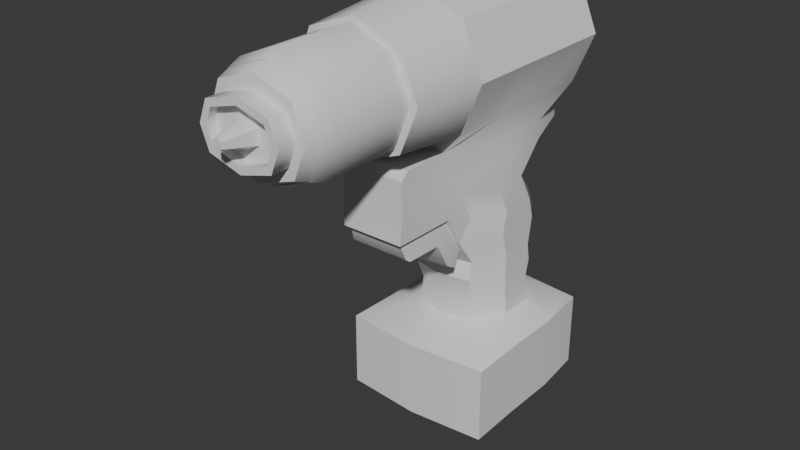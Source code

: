 # Source: drill.blend  (saved by Blender 4.5.90; exported with 4.5.12 LTS)
import bpy
from mathutils import Matrix  # noqa: F401  (used for matrix-valued properties, if any)

bpy.ops.wm.read_factory_settings(use_empty=True)
scene = bpy.context.scene
scene.name = 'Scene'

# ---- collections
col_collection = bpy.data.collections.new('Collection'); scene.collection.children.link(col_collection)

# ---- node groups
ng_smooth_by_angle = bpy.data.node_groups.new('Smooth by Angle', 'GeometryNodeTree')
_s = ng_smooth_by_angle.interface.new_socket(name='Mesh', in_out='OUTPUT', socket_type='NodeSocketGeometry')
_s = ng_smooth_by_angle.interface.new_socket(name='Mesh', in_out='INPUT', socket_type='NodeSocketGeometry')
_s = ng_smooth_by_angle.interface.new_socket(name='Angle', in_out='INPUT', socket_type='NodeSocketFloat')
_s.subtype = 'ANGLE'
_s.default_value = 0.5236
_s.min_value = 0.0
_s.max_value = 3.142
_s.description = 'Maximum face angle for smooth edges'
_s = ng_smooth_by_angle.interface.new_socket(name='Ignore Sharpness', in_out='INPUT', socket_type='NodeSocketBool')
_s.force_non_field = True
ng_smooth_by_angle.description = 'Set the sharpness of mesh edges based on the angle between the neighboring faces'
ng_smooth_by_angle.is_modifier = True
_N = ng_smooth_by_angle.nodes; _L = ng_smooth_by_angle.links
n0 = _N.new('GeometryNodeSetShadeSmooth'); n0.name = 'Set Shade Smooth'; n0.location = (120, -80)
n0.domain = 'EDGE'
n1 = _N.new('GeometryNodeSetShadeSmooth'); n1.name = 'Set Shade Smooth.001'; n1.location = (300, -80)
n2 = _N.new('NodeGroupOutput'); n2.name = 'Group Output'; n2.location = (480, -80)
n3 = _N.new('GeometryNodeInputMeshEdgeAngle'); n3.name = 'Edge Angle'; n3.location = (-440, -240)
n4 = _N.new('NodeGroupInput'); n4.name = 'Group Input'; n4.location = (-80, -80)
n5 = _N.new('GeometryNodeInputEdgeSmooth'); n5.name = 'Is Edge Smooth'; n5.location = (-260, -120)
n6 = _N.new('GeometryNodeInputShadeSmooth'); n6.name = 'Is Shade Smooth'; n6.location = (-440, -397)
n7 = _N.new('FunctionNodeCompare'); n7.name = 'Compare'; n7.location = (-260, -260)
n7.operation = 'LESS_EQUAL'
n7.inputs[6].default_value = (0.0, 0.0, 0.0, 0.0)
n7.inputs[7].default_value = (0.0, 0.0, 0.0, 0.0)
n8 = _N.new('FunctionNodeBooleanMath'); n8.name = 'Boolean Math.001'; n8.location = (-80, -260)
n9 = _N.new('NodeGroupInput'); n9.name = 'Group Input.001'; n9.location = (-440, -329)
n10 = _N.new('NodeGroupInput'); n10.name = 'Group Input.002'; n10.location = (-259, -189)
n11 = _N.new('FunctionNodeBooleanMath'); n11.name = 'Boolean Math'; n11.location = (-80, -149)
n11.operation = 'OR'
n12 = _N.new('FunctionNodeBooleanMath'); n12.name = 'Boolean Math.002'; n12.location = (-260, -380)
n12.operation = 'OR'
n13 = _N.new('NodeGroupInput'); n13.name = 'Group Input.003'; n13.location = (-440, -460)
_L.new(n3.outputs[0], n7.inputs[0])
_L.new(n1.outputs[0], n2.inputs[0])
_L.new(n9.outputs[1], n7.inputs[1])
_L.new(n7.outputs[0], n8.inputs[0])
_L.new(n4.outputs[0], n0.inputs[0])
_L.new(n0.outputs[0], n1.inputs[0])
_L.new(n8.outputs[0], n0.inputs[2])
_L.new(n10.outputs[2], n11.inputs[1])
_L.new(n5.outputs[0], n11.inputs[0])
_L.new(n11.outputs[0], n0.inputs[1])
_L.new(n13.outputs[2], n12.inputs[1])
_L.new(n6.outputs[0], n12.inputs[0])
_L.new(n12.outputs[0], n8.inputs[1])
n2.is_active_output = True

# ---- world
world_world = bpy.data.worlds.new('World'); scene.world = world_world
world_world.use_nodes = True; world_world.node_tree.nodes.clear()
_N = world_world.node_tree.nodes; _L = world_world.node_tree.links
n0 = _N.new('ShaderNodeOutputWorld'); n0.name = 'World Output'; n0.location = (200, 100)
n1 = _N.new('ShaderNodeBackground'); n1.name = 'Background'; n1.location = (-200, 100)
n1.inputs[0].default_value = (0.05088, 0.05088, 0.05088, 1.0)
_L.new(n1.outputs[0], n0.inputs[0])
n0.is_active_output = True
world_world.color = (0.05088, 0.05088, 0.05088)
world_world.sun_shadow_jitter_overblur = 0.0

# ---- meshes
me_cylinder = bpy.data.meshes.new('Cylinder')
me_cylinder.from_pydata([(0.0, 0.148, 0.1), (0.0, -0.1, 0.1), (0.07071, 0.148, 0.07071), (0.07071, -0.1, 0.07071), (0.1, 0.148, 4.371e-09), (0.1, -0.1, -4.371e-09), (0.07071, 0.148, -0.07071), (0.07071, -0.1, -0.07071), (0.0, 0.148, -0.1), (0.07058, 0.01627, -0.3716), (0.07441, 0.06195, -0.2387), (0.04629, 0.148, -0.1), (0.03172, 0.09925, -0.3366), (0.0, 0.1102, -0.3366), (0.0, -0.03466, -0.3366), (0.04179, -0.02529, -0.3366), (0.0, -0.1, -0.1), (0.04629, -0.1, -0.1), (0.07441, -0.005592, -0.2387), (0.07506, 0.05215, -0.2076), (0.04629, 0.148, -0.1259), (0.03809, 0.06976, -0.1667), (0.03707, 0.09358, -0.2071), (0.03707, 0.1186, -0.2387), (0.0757, -0.0002119, -0.208), (0.03359, 0.1102, -0.3072), (0.0, 0.1212, -0.3072), (0.07543, 0.02879, -0.1667), (0.0, 0.1295, -0.2387), (0.0, 0.1295, -0.2071), (0.0, 0.1064, -0.1667), (0.0, 0.148, -0.1259), (0.07543, -0.02311, -0.1667), (0.06905, 0.0619, -0.3366), (0.04714, -0.06376, -0.2387), (0.04909, -0.0432, -0.2084), (0.04816, -0.06564, -0.1667), (0.06905, 0.01362, -0.3366), (0.04366, -0.03646, -0.3072), (0.04366, -0.02931, -0.2828), (0.07071, 0.06536, -0.07071), (0.07071, -0.01732, -0.07071), (0.1, 0.06536, 1.457e-09), (0.04629, -0.1, -0.1259), (0.0, -0.1789, -0.1259), (0.1, -0.01732, -1.457e-09), (0.04629, -0.1789, -0.1667), (0.04629, -0.1789, -0.1259), (0.07071, 0.06536, 0.07071), (0.07071, -0.01732, 0.07071), (0.03359, 0.1001, -0.2828), (0.0, 0.111, -0.2828), (0.0, -0.01732, 0.1), (0.03324, 0.1127, -0.3716), (0.0, 0.1236, -0.3716), (0.0, -0.03741, -0.3716), (0.04331, -0.02804, -0.3716), (0.09911, 0.148, -0.3952), (0.0, 0.1589, -0.3952), (0.0, -0.1021, -0.3952), (0.1092, -0.09276, -0.3952), (0.09911, 0.148, -0.5045), (0.0, 0.1589, -0.5045), (0.0, -0.1021, -0.5045), (0.1092, -0.09276, -0.5045), (0.0, 0.06536, 0.1), (0.0, -0.04582, -0.3072), (0.0, -0.03868, -0.2828), (0.0, -0.07313, -0.2387), (0.0, -0.05257, -0.2084), (0.0, -0.1789, -0.1667), (0.07058, 0.06994, -0.3716), (0.1073, -0.01511, -0.3952), (0.1073, 0.07191, -0.3952), (0.0, -0.01511, -0.5045), (0.0, 0.07191, -0.5045), (0.1073, -0.01511, -0.5045), (0.1073, 0.07191, -0.5045), (0.07543, -0.01732, -0.1), (0.07543, 0.06536, -0.1), (0.07543, -0.01732, -0.1259), (0.07543, 0.06536, -0.1259), (0.07092, 0.01121, -0.2828), (0.07092, 0.0611, -0.2828), (0.07092, 0.009843, -0.3072), (0.07092, 0.06551, -0.3072), (0.0, -0.1789, -0.111), (2.003e-15, -0.1679, -0.1), (0.04629, -0.1679, -0.1), (0.04629, -0.1789, -0.111), (0.04509, -0.1806, -0.1959), (0.0, -0.1806, -0.1959), (0.0, -0.09515, -0.1959), (0.0, -0.07147, -0.2387), (0.04663, -0.08745, -0.1959), (0.04714, -0.06376, -0.2387)], [], [(52, 1, 3, 49), (49, 3, 5, 45), (45, 5, 7, 41), (26, 25, 12, 13), (41, 7, 17, 78), (0, 2, 4, 6, 11, 8), (3, 1, 16, 17, 7, 5), (13, 12, 53, 54), (50, 83, 85, 25), (84, 38, 15, 37), (33, 37, 9, 71), (12, 33, 71, 53), (36, 43, 47, 46), (47, 44, 70, 46), (73, 72, 76, 77), (57, 73, 77, 61), (71, 9, 72, 73), (53, 71, 73, 57), (77, 76, 74, 75), (61, 77, 75, 62), (78, 17, 43, 80), (80, 43, 36, 32), (32, 36, 35, 24), (24, 35, 34, 18), (18, 34, 39, 82), (82, 39, 38, 84), (8, 11, 20, 31), (31, 20, 21, 30), (30, 21, 22, 29), (29, 22, 23, 28), (28, 23, 50, 51), (51, 50, 25, 26), (56, 55, 59, 60), (15, 14, 55, 56), (37, 15, 56, 9), (72, 60, 64, 76), (9, 56, 60, 72), (54, 53, 57, 58), (76, 64, 63, 74), (58, 57, 61, 62), (60, 59, 63, 64), (35, 36, 94, 95), (34, 35, 69, 68), (38, 39, 67, 66), (36, 46, 90, 94), (39, 34, 68, 67), (15, 38, 66, 14), (83, 82, 84, 85), (23, 10, 83, 50), (10, 18, 82, 83), (22, 19, 10, 23), (19, 24, 18, 10), (21, 27, 19, 22), (27, 32, 24, 19), (20, 81, 27, 21), (81, 80, 32, 27), (11, 79, 81, 20), (79, 78, 80, 81), (25, 85, 33, 12), (85, 84, 37, 33), (6, 40, 79, 11), (40, 41, 78, 79), (4, 42, 40, 6), (42, 45, 41, 40), (2, 48, 42, 4), (48, 49, 45, 42), (0, 65, 48, 2), (65, 52, 49, 48), (86, 89, 88, 87), (17, 16, 87, 88), (89, 86, 44, 47), (43, 17, 88, 89, 47), (95, 94, 92, 93), (94, 90, 91, 92), (69, 35, 95, 93), (46, 70, 91, 90)])
me_cylinder.polygons.foreach_set('use_smooth', [True] * 76)
_uv = me_cylinder.uv_layers.new(name='UVMap')
_uv.uv.foreach_set('vector', [1.0, 0.8333, 1.0, 1.0, 0.875, 1.0, 0.875, 0.8333, 0.875, 0.8333, 0.875, 1.0, 0.75, 1.0, 0.75, 0.8333, 0.75, 0.8333, 0.75, 1.0, 0.625, 1.0, 0.625, 0.8333, 0.75, 0.01, 0.8349, 0.04515, 0.8349, 0.04515, 0.75, 0.01, 0.625, 0.8333, 0.625, 1.0, 0.5625, 1.0, 0.5625, 0.8333, 0.75, 0.49, 0.9197, 0.4197, 0.99, 0.25, 0.9197, 0.08029, 0.8349, 0.04515, 0.75, 0.01, 0.4197, 0.4197, 0.25, 0.49, 0.25, 0.01, 0.3349, 0.04515, 0.4197, 0.08029, 0.49, 0.25, 0.75, 0.01, 0.8349, 0.04515, 0.8349, 0.04515, 0.75, 0.01, 0.5625, 0.5, 0.5625, 0.6667, 0.5625, 0.6667, 0.5625, 0.5, 0.5625, 0.8333, 0.5625, 1.0, 0.5625, 1.0, 0.5625, 0.8333, 0.5625, 0.6667, 0.5625, 0.8333, 0.5625, 0.8333, 0.5625, 0.6667, 0.5625, 0.5, 0.5625, 0.6667, 0.5625, 0.6667, 0.5625, 0.5, 0.5625, 1.0, 0.5625, 1.0, 0.5625, 1.0, 0.5625, 1.0, 0.3349, 0.04515, 0.25, 0.01, 0.25, 0.01, 0.3349, 0.04515, 0.5625, 0.6667, 0.5625, 0.8333, 0.5625, 0.8333, 0.5625, 0.6667, 0.5625, 0.5, 0.5625, 0.6667, 0.5625, 0.6667, 0.5625, 0.5, 0.5625, 0.6667, 0.5625, 0.8333, 0.5625, 0.8333, 0.5625, 0.6667, 0.5625, 0.5, 0.5625, 0.6667, 0.5625, 0.6667, 0.5625, 0.5, 0.5625, 0.6667, 0.5625, 0.8333, 0.5, 0.8333, 0.5, 0.6667, 0.5625, 0.5, 0.5625, 0.6667, 0.5, 0.6667, 0.5, 0.5, 0.5625, 0.8333, 0.5625, 1.0, 0.5625, 1.0, 0.5625, 0.8333, 0.5625, 0.8333, 0.5625, 1.0, 0.5625, 1.0, 0.5625, 0.8333, 0.5625, 0.8333, 0.5625, 1.0, 0.5625, 1.0, 0.5625, 0.8333, 0.5625, 0.8333, 0.5625, 1.0, 0.5625, 1.0, 0.5625, 0.8333, 0.5625, 0.8333, 0.5625, 1.0, 0.5625, 1.0, 0.5625, 0.8333, 0.5625, 0.8333, 0.5625, 1.0, 0.5625, 1.0, 0.5625, 0.8333, 0.75, 0.01, 0.8349, 0.04515, 0.8349, 0.04515, 0.75, 0.01, 0.75, 0.01, 0.8349, 0.04515, 0.8349, 0.04515, 0.75, 0.01, 0.75, 0.01, 0.8349, 0.04515, 0.8349, 0.04515, 0.75, 0.01, 0.75, 0.01, 0.8349, 0.04515, 0.8349, 0.04515, 0.75, 0.01, 0.75, 0.01, 0.8349, 0.04515, 0.8349, 0.04515, 0.75, 0.01, 0.75, 0.01, 0.8349, 0.04515, 0.8349, 0.04515, 0.75, 0.01, 0.5625, 1.0, 0.5, 1.0, 0.5, 1.0, 0.5625, 1.0, 0.5625, 1.0, 0.5, 1.0, 0.5, 1.0, 0.5625, 1.0, 0.5625, 0.8333, 0.5625, 1.0, 0.5625, 1.0, 0.5625, 0.8333, 0.5625, 0.8333, 0.5625, 1.0, 0.5625, 1.0, 0.5625, 0.8333, 0.5625, 0.8333, 0.5625, 1.0, 0.5625, 1.0, 0.5625, 0.8333, 0.75, 0.01, 0.8349, 0.04515, 0.8349, 0.04515, 0.75, 0.01, 0.5625, 0.8333, 0.5625, 1.0, 0.5, 1.0, 0.5, 0.8333, 0.75, 0.01, 0.8349, 0.04515, 0.8349, 0.04515, 0.75, 0.01, 0.5625, 1.0, 0.5, 1.0, 0.5, 1.0, 0.5625, 1.0, 0.5625, 1.0, 0.5625, 1.0, 0.5625, 1.0, 0.5625, 1.0, 0.5625, 1.0, 0.5625, 1.0, 0.5625, 1.0, 0.5625, 1.0, 0.5625, 1.0, 0.5625, 1.0, 0.5625, 1.0, 0.5625, 1.0, 0.5625, 1.0, 0.5625, 1.0, 0.5625, 1.0, 0.5625, 1.0, 0.5625, 1.0, 0.5625, 1.0, 0.5625, 1.0, 0.5625, 1.0, 0.5625, 1.0, 0.5625, 1.0, 0.5625, 1.0, 0.5625, 1.0, 0.5625, 0.6667, 0.5625, 0.8333, 0.5625, 0.8333, 0.5625, 0.6667, 0.5625, 0.5, 0.5625, 0.6667, 0.5625, 0.6667, 0.5625, 0.5, 0.5625, 0.6667, 0.5625, 0.8333, 0.5625, 0.8333, 0.5625, 0.6667, 0.5625, 0.5, 0.5625, 0.6667, 0.5625, 0.6667, 0.5625, 0.5, 0.5625, 0.6667, 0.5625, 0.8333, 0.5625, 0.8333, 0.5625, 0.6667, 0.5625, 0.5, 0.5625, 0.6667, 0.5625, 0.6667, 0.5625, 0.5, 0.5625, 0.6667, 0.5625, 0.8333, 0.5625, 0.8333, 0.5625, 0.6667, 0.5625, 0.5, 0.5625, 0.6667, 0.5625, 0.6667, 0.5625, 0.5, 0.5625, 0.6667, 0.5625, 0.8333, 0.5625, 0.8333, 0.5625, 0.6667, 0.5625, 0.5, 0.5625, 0.6667, 0.5625, 0.6667, 0.5625, 0.5, 0.5625, 0.6667, 0.5625, 0.8333, 0.5625, 0.8333, 0.5625, 0.6667, 0.5625, 0.5, 0.5625, 0.6667, 0.5625, 0.6667, 0.5625, 0.5, 0.5625, 0.6667, 0.5625, 0.8333, 0.5625, 0.8333, 0.5625, 0.6667, 0.625, 0.5, 0.625, 0.6667, 0.5625, 0.6667, 0.5625, 0.5, 0.625, 0.6667, 0.625, 0.8333, 0.5625, 0.8333, 0.5625, 0.6667, 0.75, 0.5, 0.75, 0.6667, 0.625, 0.6667, 0.625, 0.5, 0.75, 0.6667, 0.75, 0.8333, 0.625, 0.8333, 0.625, 0.6667, 0.875, 0.5, 0.875, 0.6667, 0.75, 0.6667, 0.75, 0.5, 0.875, 0.6667, 0.875, 0.8333, 0.75, 0.8333, 0.75, 0.6667, 1.0, 0.5, 1.0, 0.6667, 0.875, 0.6667, 0.875, 0.5, 1.0, 0.6667, 1.0, 0.8333, 0.875, 0.8333, 0.875, 0.6667, 0.25, 0.01, 0.3349, 0.04515, 0.3349, 0.04515, 0.25, 0.01, 0.3349, 0.04515, 0.25, 0.01, 0.25, 0.01, 0.3349, 0.04515, 0.3349, 0.04515, 0.25, 0.01, 0.25, 0.01, 0.3349, 0.04515, 0.5625, 1.0, 0.5625, 1.0, 0.5625, 1.0, 0.5625, 1.0, 0.5625, 1.0, 0.5625, 1.0, 0.5625, 1.0, 0.5625, 1.0, 0.5625, 1.0, 0.5625, 1.0, 0.5625, 1.0, 0.5625, 1.0, 0.5625, 1.0, 0.5625, 1.0, 0.5625, 1.0, 0.5625, 1.0, 0.5625, 1.0, 0.3349, 0.04515, 0.25, 0.01, 0.25, 0.01, 0.3349, 0.04515])
me_cylinder.update()
me_cylinder_001 = bpy.data.meshes.new('Cylinder.001')
me_cylinder_001.from_pydata([(0.0, -0.1067, 0.1), (0.07071, -0.1067, 0.07071), (0.1, -0.1067, -4.371e-09), (0.07071, -0.1067, -0.07071), (0.0, -0.1067, -0.1), (0.0, -0.1067, -4.371e-09), (0.0529, -0.2146, 0.0473), (0.0, -0.2146, 0.06751), (0.07249, -0.2146, -8.722e-09), (0.0529, -0.2146, -0.0473), (0.0, -0.2146, -0.06751), (0.0, -0.2146, -7.765e-09), (0.06677, -0.2146, 0.06157), (0.0, -0.2146, 0.08707), (0.09227, -0.2146, -7.765e-09), (0.06677, -0.2146, -0.06157), (0.0, -0.2146, -0.08707)], [], [(2, 3, 4, 5), (1, 2, 5, 0), (8, 11, 10, 9), (6, 7, 11, 8), (4, 3, 15, 16), (2, 1, 12, 14), (3, 2, 14, 15), (1, 0, 13, 12), (7, 6, 12, 13), (6, 8, 14, 12), (8, 9, 15, 14), (9, 10, 16, 15)])
me_cylinder_001.polygons.foreach_set('use_smooth', [True] * 12)
_uv = me_cylinder_001.uv_layers.new(name='UVMap')
_uv.uv.foreach_set('vector', [0.49, 0.25, 0.4197, 0.08029, 0.25, 0.01, 0.25, 0.25, 0.4197, 0.4197, 0.49, 0.25, 0.25, 0.25, 0.25, 0.49, 0.4385, 0.25, 0.25, 0.25, 0.25, 0.06393, 0.3854, 0.1196, 0.3854, 0.3804, 0.25, 0.4361, 0.25, 0.25, 0.4385, 0.25, 0.25, 0.01, 0.4197, 0.08029, 0.4197, 0.08029, 0.25, 0.01, 0.49, 0.25, 0.4197, 0.4197, 0.4197, 0.4197, 0.49, 0.25, 0.4197, 0.08029, 0.49, 0.25, 0.49, 0.25, 0.4197, 0.08029, 0.4197, 0.4197, 0.25, 0.49, 0.25, 0.49, 0.4197, 0.4197, 0.25, 0.4361, 0.3854, 0.3804, 0.4197, 0.4197, 0.25, 0.49, 0.3854, 0.3804, 0.4385, 0.25, 0.49, 0.25, 0.4197, 0.4197, 0.4385, 0.25, 0.3854, 0.1196, 0.4197, 0.08029, 0.49, 0.25, 0.3854, 0.1196, 0.25, 0.06393, 0.25, 0.01, 0.4197, 0.08029])
me_cylinder_001.update()
me_cylinder_002 = bpy.data.meshes.new('Cylinder.002')
me_cylinder_002.from_pydata([(0.0529, -0.2076, 0.0473), (0.0, -0.2076, 0.06751), (0.07249, -0.2076, -8.722e-09), (0.0529, -0.2076, -0.0473), (0.0, -0.2076, -0.06751), (0.0, -0.2076, -7.765e-09), (0.0, -0.3252, -0.06751), (0.0, -0.3252, 0.06751), (0.07249, -0.3252, -8.722e-09), (0.0529, -0.3252, 0.0473), (0.0529, -0.3252, -0.0473), (0.0, -0.3449, -0.05969), (0.06754, -0.3449, -7.712e-09), (0.05021, -0.3449, -0.04182), (0.0, -0.3449, 0.05969), (0.05021, -0.3449, 0.04182)], [], [(2, 3, 4, 5), (0, 2, 5, 1), (4, 3, 10, 6), (2, 0, 9, 8), (3, 2, 8, 10), (0, 1, 7, 9), (8, 9, 15, 12), (6, 10, 13, 11), (10, 8, 12, 13), (9, 7, 14, 15)])
me_cylinder_002.polygons.foreach_set('use_smooth', [True] * 10)
_uv = me_cylinder_002.uv_layers.new(name='UVMap')
_uv.uv.foreach_set('vector', [0.4385, 0.25, 0.3854, 0.1196, 0.25, 0.06393, 0.25, 0.25, 0.3854, 0.3804, 0.4385, 0.25, 0.25, 0.25, 0.25, 0.4361, 0.25, 0.06393, 0.3854, 0.1196, 0.3854, 0.1196, 0.25, 0.06393, 0.4385, 0.25, 0.3854, 0.3804, 0.3854, 0.3804, 0.4385, 0.25, 0.3854, 0.1196, 0.4385, 0.25, 0.4385, 0.25, 0.3854, 0.1196, 0.3854, 0.3804, 0.25, 0.4361, 0.25, 0.4361, 0.3854, 0.3804, 0.4385, 0.25, 0.3854, 0.3804, 0.3854, 0.3804, 0.4385, 0.25, 0.25, 0.06393, 0.3854, 0.1196, 0.3854, 0.1196, 0.25, 0.06393, 0.3854, 0.1196, 0.4385, 0.25, 0.4385, 0.25, 0.3854, 0.1196, 0.3854, 0.3804, 0.25, 0.4361, 0.25, 0.4361, 0.3854, 0.3804])
me_cylinder_002.update()
me_cylinder_003 = bpy.data.meshes.new('Cylinder.003')
me_cylinder_003.from_pydata([(0.0, -0.3645, -0.05187), (0.0, -0.3645, -5.966e-09), (0.0, -0.3645, 0.05187), (0.06258, -0.3645, -6.701e-09), (0.04753, -0.3645, 0.03634), (0.04753, -0.3645, -0.03634), (0.0, -0.3449, -0.05969), (0.06754, -0.3449, -7.712e-09), (0.05021, -0.3449, -0.04182), (0.0, -0.3449, 0.05969), (0.05021, -0.3449, 0.04182)], [], [(10, 9, 2, 4), (8, 7, 3, 5), (3, 1, 0, 5), (4, 2, 1, 3), (6, 8, 5, 0), (7, 10, 4, 3)])
me_cylinder_003.polygons.foreach_set('use_smooth', [True] * 6)
_uv = me_cylinder_003.uv_layers.new(name='UVMap')
_uv.uv.foreach_set('vector', [0.3854, 0.3804, 0.25, 0.4361, 0.25, 0.4361, 0.3854, 0.3804, 0.3854, 0.1196, 0.4385, 0.25, 0.4385, 0.25, 0.3854, 0.1196, 0.4385, 0.25, 0.25, 0.25, 0.25, 0.06393, 0.3854, 0.1196, 0.3854, 0.3804, 0.25, 0.4361, 0.25, 0.25, 0.4385, 0.25, 0.25, 0.06393, 0.3854, 0.1196, 0.3854, 0.1196, 0.25, 0.06393, 0.4385, 0.25, 0.3854, 0.3804, 0.3854, 0.3804, 0.4385, 0.25])
me_cylinder_003.update()
me_cylinder_004 = bpy.data.meshes.new('Cylinder.004')
me_cylinder_004.from_pydata([(0.0, -0.379, -0.03642), (0.0, -0.379, -4.189e-09), (0.0, -0.379, 0.03642), (0.05177, -0.379, -4.705e-09), (0.0412, -0.379, 0.02552), (0.0412, -0.379, -0.02552), (0.0, -0.415, -0.03642), (0.0, -0.415, 0.03642), (0.05177, -0.415, -4.705e-09), (0.03521, -0.415, 0.01867), (0.03521, -0.415, -0.01867), (0.0412, -0.415, 0.02552), (0.0, -0.415, 0.02799), (0.04294, -0.415, -4.705e-09), (0.0412, -0.415, -0.02552), (0.0, -0.415, -0.02799), (0.0, -0.4018, -0.02799), (0.0, -0.4018, 0.0151), (0.04294, -0.4018, -4.705e-09), (0.0156, -0.4018, 0.008208), (0.0156, -0.4018, -0.008208), (0.03521, -0.4018, 0.01867), (0.0, -0.4018, 0.02799), (0.01614, -0.4018, -5.14e-09), (0.03521, -0.4018, -0.01867), (0.0, -0.4018, -0.0151), (0.0, -0.4436, -0.005888), (0.0, -0.4436, -1.633e-09), (0.0, -0.4436, 0.005888), (0.005436, -0.4436, -2.004e-09), (0.005599, -0.4436, 0.0032), (0.005599, -0.4436, -0.0032)], [], [(3, 5, 0, 1), (4, 3, 1, 2), (13, 9, 21, 18), (15, 10, 24, 16), (5, 3, 8, 14), (4, 2, 7, 11), (0, 5, 14, 6), (3, 4, 11, 8), (12, 9, 11, 7), (9, 13, 8, 11), (13, 10, 14, 8), (10, 15, 6, 14), (23, 19, 30, 29), (25, 20, 31, 26), (10, 13, 18, 24), (9, 12, 22, 21), (17, 19, 21, 22), (19, 23, 18, 21), (23, 20, 24, 18), (20, 25, 16, 24), (29, 27, 26, 31), (30, 28, 27, 29), (20, 23, 29, 31), (19, 17, 28, 30)])
me_cylinder_004.polygons.foreach_set('use_smooth', [True] * 24)
_uv = me_cylinder_004.uv_layers.new(name='UVMap')
_uv.uv.foreach_set('vector', [0.4385, 0.25, 0.3854, 0.1196, 0.25, 0.06393, 0.25, 0.25, 0.3854, 0.3804, 0.4385, 0.25, 0.25, 0.25, 0.25, 0.4361, 0.4064, 0.25, 0.3696, 0.3454, 0.3696, 0.3454, 0.4064, 0.25, 0.25, 0.107, 0.3696, 0.1546, 0.3696, 0.1546, 0.25, 0.107, 0.3854, 0.1196, 0.4385, 0.25, 0.4385, 0.25, 0.3854, 0.1196, 0.3854, 0.3804, 0.25, 0.4361, 0.25, 0.4361, 0.3854, 0.3804, 0.25, 0.06393, 0.3854, 0.1196, 0.3854, 0.1196, 0.25, 0.06393, 0.4385, 0.25, 0.3854, 0.3804, 0.3854, 0.3804, 0.4385, 0.25, 0.25, 0.393, 0.3696, 0.3454, 0.3854, 0.3804, 0.25, 0.4361, 0.3696, 0.3454, 0.4064, 0.25, 0.4385, 0.25, 0.3854, 0.3804, 0.4064, 0.25, 0.3696, 0.1546, 0.3854, 0.1196, 0.4385, 0.25, 0.3696, 0.1546, 0.25, 0.107, 0.25, 0.06393, 0.3854, 0.1196, 0.3573, 0.25, 0.3425, 0.2919, 0.3425, 0.2919, 0.3573, 0.25, 0.25, 0.1728, 0.3425, 0.2081, 0.3425, 0.2081, 0.25, 0.1728, 0.3696, 0.1546, 0.4064, 0.25, 0.4064, 0.25, 0.3696, 0.1546, 0.3696, 0.3454, 0.25, 0.393, 0.25, 0.393, 0.3696, 0.3454, 0.25, 0.3272, 0.3425, 0.2919, 0.3696, 0.3454, 0.25, 0.393, 0.3425, 0.2919, 0.3573, 0.25, 0.4064, 0.25, 0.3696, 0.3454, 0.3573, 0.25, 0.3425, 0.2081, 0.3696, 0.1546, 0.4064, 0.25, 0.3425, 0.2081, 0.25, 0.1728, 0.25, 0.107, 0.3696, 0.1546, 0.3573, 0.25, 0.25, 0.25, 0.25, 0.1728, 0.3425, 0.2081, 0.3425, 0.2919, 0.25, 0.3272, 0.25, 0.25, 0.3573, 0.25, 0.3425, 0.2081, 0.3573, 0.25, 0.3573, 0.25, 0.3425, 0.2081, 0.3425, 0.2919, 0.25, 0.3272, 0.25, 0.3272, 0.3425, 0.2919])
me_cylinder_004.update()
me_cylinder_005 = bpy.data.meshes.new('Cylinder.005')
me_cylinder_005.from_pydata([(0.04789, -0.04375, -0.2081), (0.04697, -0.06619, -0.1664), (0.04509, -0.1664, -0.1664), (0.0, -0.05312, -0.2081), (0.0, -0.07556, -0.1664), (0.0, -0.1664, -0.1664), (0.05213, -0.06521, -0.2443), (0.0512, -0.08765, -0.2026), (0.0, -0.07458, -0.2443), (0.0, -0.09702, -0.2026), (0.04336, -0.01959, -0.2227), (0.0, -0.02896, -0.2227), (0.0476, -0.04105, -0.2589), (0.0, -0.05042, -0.2589), (0.0, -0.1485, -0.2026), (0.0, -0.1571, -0.1962), (0.04858, -0.1571, -0.1962), (0.04952, -0.1485, -0.2026)], [], [(1, 4, 5, 2), (0, 3, 4, 1), (6, 7, 9, 8), (0, 1, 7, 6), (3, 0, 10, 11), (11, 10, 12, 13), (0, 6, 12, 10), (6, 8, 13, 12), (16, 15, 14, 17), (7, 17, 14, 9), (2, 5, 15, 16), (1, 2, 16, 17, 7)])
me_cylinder_005.polygons.foreach_set('use_smooth', [True] * 12)
_uv = me_cylinder_005.uv_layers.new(name='UVMap')
_uv.uv.foreach_set('vector', [0.5625, 1.0, 0.5625, 1.0, 0.5625, 1.0, 0.5625, 1.0, 0.5625, 1.0, 0.5625, 1.0, 0.5625, 1.0, 0.5625, 1.0, 0.5625, 1.0, 0.5625, 1.0, 0.5625, 1.0, 0.5625, 1.0, 0.5625, 1.0, 0.5625, 1.0, 0.5625, 1.0, 0.5625, 1.0, 0.5625, 1.0, 0.5625, 1.0, 0.5625, 1.0, 0.5625, 1.0, 0.5625, 1.0, 0.5625, 1.0, 0.5625, 1.0, 0.5625, 1.0, 0.5625, 1.0, 0.5625, 1.0, 0.5625, 1.0, 0.5625, 1.0, 0.5625, 1.0, 0.5625, 1.0, 0.5625, 1.0, 0.5625, 1.0, 0.5625, 1.0, 0.5625, 1.0, 0.5625, 1.0, 0.5625, 1.0, 0.5625, 1.0, 0.5625, 1.0, 0.5625, 1.0, 0.5625, 1.0, 0.5625, 1.0, 0.5625, 1.0, 0.5625, 1.0, 0.5625, 1.0, 0.5625, 1.0, 0.5625, 1.0, 0.5625, 1.0, 0.5625, 1.0, 0.5625, 1.0])
me_cylinder_005.update()

# ---- objects
ob_cylinder = bpy.data.objects.new('Cylinder', me_cylinder)
ob_cylinder_001 = bpy.data.objects.new('Cylinder.001', me_cylinder_001)
ob_cylinder_002 = bpy.data.objects.new('Cylinder.002', me_cylinder_002)
ob_cylinder_003 = bpy.data.objects.new('Cylinder.003', me_cylinder_003)
ob_cylinder_004 = bpy.data.objects.new('Cylinder.004', me_cylinder_004)
ob_cylinder_005 = bpy.data.objects.new('Cylinder.005', me_cylinder_005)

# ---- transforms, parenting, visibility, modifiers, constraints
ob_cylinder.location = (0.0, 0.0, 0.5782)
_m = ob_cylinder.modifiers.new('Mirror', 'MIRROR')
_m.use_clip = True
_m = ob_cylinder.modifiers.new('Smooth by Angle', 'NODES')
_m.node_group = ng_smooth_by_angle
_m.use_pin_to_last = True
_m.show_group_selector = False
ob_cylinder_001.location = (0.0, 0.00742, 0.5782)
_m = ob_cylinder_001.modifiers.new('Mirror', 'MIRROR')
_m.use_clip = True
_m = ob_cylinder_001.modifiers.new('Smooth by Angle', 'NODES')
_m.node_group = ng_smooth_by_angle
_gi = [s.identifier for s in ng_smooth_by_angle.interface.items_tree if s.item_type == 'SOCKET' and s.in_out == 'INPUT']
_m[_gi[1]] = 0.8727  # Angle
_m.use_pin_to_last = True
_m.show_group_selector = False
ob_cylinder_002.location = (0.0, 0.004047, 0.5782)
ob_cylinder_002.scale = (1.121, 1.0, 1.193)
_m = ob_cylinder_002.modifiers.new('Mirror', 'MIRROR')
_m.use_clip = True
_m = ob_cylinder_002.modifiers.new('Smooth by Angle', 'NODES')
_m.node_group = ng_smooth_by_angle
_gi = [s.identifier for s in ng_smooth_by_angle.interface.items_tree if s.item_type == 'SOCKET' and s.in_out == 'INPUT']
_m[_gi[1]] = 0.8727  # Angle
_m.use_pin_to_last = True
_m.show_group_selector = False
ob_cylinder_003.location = (0.0, 0.005794, 0.5782)
ob_cylinder_003.scale = (1.121, 1.0, 1.193)
_m = ob_cylinder_003.modifiers.new('Mirror', 'MIRROR')
_m.use_clip = True
_m = ob_cylinder_003.modifiers.new('Smooth by Angle', 'NODES')
_m.node_group = ng_smooth_by_angle
_gi = [s.identifier for s in ng_smooth_by_angle.interface.items_tree if s.item_type == 'SOCKET' and s.in_out == 'INPUT']
_m[_gi[1]] = 1.047  # Angle
_m.use_pin_to_last = True
_m.show_group_selector = False
ob_cylinder_004.location = (0.0, 0.03113, 0.5782)
ob_cylinder_004.scale = (1.121, 1.0, 1.193)
_m = ob_cylinder_004.modifiers.new('Mirror', 'MIRROR')
_m.use_clip = True
_m = ob_cylinder_004.modifiers.new('Smooth by Angle', 'NODES')
_m.node_group = ng_smooth_by_angle
_gi = [s.identifier for s in ng_smooth_by_angle.interface.items_tree if s.item_type == 'SOCKET' and s.in_out == 'INPUT']
_m[_gi[1]] = 1.047  # Angle
_m.use_pin_to_last = True
_m.show_group_selector = False
ob_cylinder_005.location = (-0.0005388, -0.0291, 0.5289)
ob_cylinder_005.scale = (0.8742, 0.8742, 0.8742)
_m = ob_cylinder_005.modifiers.new('Mirror', 'MIRROR')
_m.use_clip = True
_m = ob_cylinder_005.modifiers.new('Smooth by Angle', 'NODES')
_m.node_group = ng_smooth_by_angle
_gi = [s.identifier for s in ng_smooth_by_angle.interface.items_tree if s.item_type == 'SOCKET' and s.in_out == 'INPUT']
_m[_gi[1]] = 0.8727  # Angle
_m.use_pin_to_last = True
_m.show_group_selector = False

# ---- collection membership
col_collection.objects.link(ob_cylinder)
col_collection.objects.link(ob_cylinder_001)
col_collection.objects.link(ob_cylinder_002)
col_collection.objects.link(ob_cylinder_003)
col_collection.objects.link(ob_cylinder_004)
col_collection.objects.link(ob_cylinder_005)

# ---- scene / render settings (as saved in the file)
scene.frame_start = 1; scene.frame_end = 250; scene.frame_set(1)
scene.render.engine = 'BLENDER_EEVEE_NEXT'
bpy.context.view_layer.update()

# ---- added for rendering (the .blend has no active camera and no usable light): camera, sun
cam_auto = bpy.data.cameras.new('AutoCamera')
cam_auto.lens = 50.0
cam_auto.sensor_width = 36.0
cam_auto.clip_end = 1000.0
ob_auto_camera = bpy.data.objects.new('AutoCamera', cam_auto)
scene.collection.objects.link(ob_auto_camera)
ob_auto_camera.location = (0.795688, -1.08157, 1.01248)
ob_auto_camera.rotation_euler = (1.09748, -7.21219e-08, 0.694738)
scene.camera = ob_auto_camera
light_auto_sun = bpy.data.lights.new('AutoSun', 'SUN')
light_auto_sun.energy = 3.0
light_auto_sun.angle = 0.0523599
ob_auto_sun = bpy.data.objects.new('AutoSun', light_auto_sun)
scene.collection.objects.link(ob_auto_sun)
ob_auto_sun.rotation_euler = (0.872665, 0.174533, 0.523599)
bpy.context.view_layer.update()
